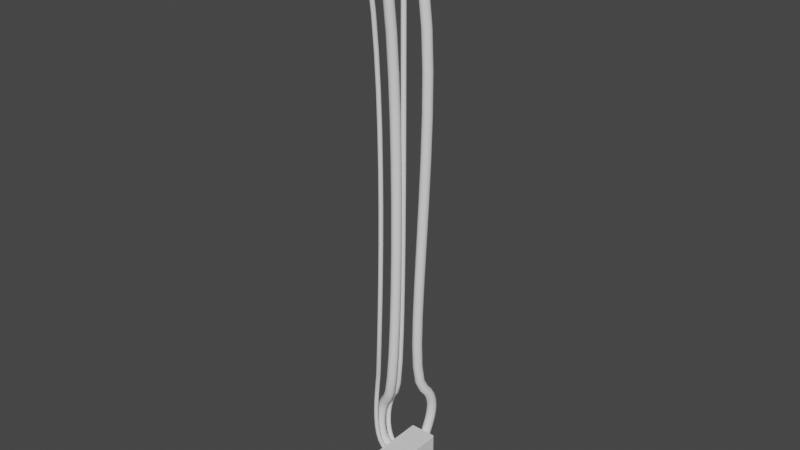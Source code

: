 # Source: PowerGenerator1.blend  (saved by Blender 3.3.6; exported with 4.5.12 LTS)
import bpy
from mathutils import Matrix  # noqa: F401  (used for matrix-valued properties, if any)

bpy.ops.wm.read_factory_settings(use_empty=True)
scene = bpy.context.scene
scene.name = 'Scene'

# ---- collections
col_collection = bpy.data.collections.new('Collection'); scene.collection.children.link(col_collection)

# ---- world
world_world = bpy.data.worlds.new('World'); scene.world = world_world
world_world.use_nodes = True; world_world.node_tree.nodes.clear()
_N = world_world.node_tree.nodes; _L = world_world.node_tree.links
n0 = _N.new('ShaderNodeOutputWorld'); n0.name = 'World Output'; n0.location = (300, 300)
n1 = _N.new('ShaderNodeBackground'); n1.name = 'Background'; n1.location = (10, 300)
n1.inputs[0].default_value = (0.05088, 0.05088, 0.05088, 1.0)
_L.new(n1.outputs[0], n0.inputs[0])
n0.is_active_output = True
world_world.color = (0.05088, 0.05088, 0.05088)
world_world.use_sun_shadow = False
world_world.sun_shadow_jitter_overblur = 0.0

# ---- meshes
me_cube_002 = bpy.data.meshes.new('Cube.002')
me_cube_002.from_pydata([(-1.0, -1.0, -1.0), (-1.0, -1.0, 1.0), (-1.0, 1.0, -1.0), (-1.0, 1.0, 1.0), (1.0, -1.0, -1.0), (1.0, -1.0, 1.0), (1.0, 1.0, -1.0), (1.0, 1.0, 1.0)], [], [(0, 1, 3, 2), (2, 3, 7, 6), (6, 7, 5, 4), (4, 5, 1, 0), (2, 6, 4, 0), (7, 3, 1, 5)])
_uv = me_cube_002.uv_layers.new(name='UVMap')
_uv.uv.foreach_set('vector', [0.375, 0.0, 0.625, 0.0, 0.625, 0.25, 0.375, 0.25, 0.375, 0.25, 0.625, 0.25, 0.625, 0.5, 0.375, 0.5, 0.375, 0.5, 0.625, 0.5, 0.625, 0.75, 0.375, 0.75, 0.375, 0.75, 0.625, 0.75, 0.625, 1.0, 0.375, 1.0, 0.125, 0.5, 0.375, 0.5, 0.375, 0.75, 0.125, 0.75, 0.625, 0.5, 0.875, 0.5, 0.875, 0.75, 0.625, 0.75])
me_cube_002.update()

# ---- curves / text
cu_beziercurve = bpy.data.curves.new('BezierCurve', 'CURVE')
cu_beziercurve.dimensions = '3D'
_sp = cu_beziercurve.splines.new('BEZIER'); _sp.bezier_points.add(2)
_sp.bezier_points.foreach_set('co', [-1.049, -0.3535, -0.9394, -1.285, -0.1928, 1.135, -1.152, -1.261e-07, 16.17])
_sp.bezier_points.foreach_set('handle_left', [-0.3709, -0.3384, -1.141, -1.876, 0.07052, 0.4846, -1.204, -1.261e-07, 15.17])
_sp.bezier_points.foreach_set('handle_right', [-1.726, -0.3686, -0.7383, -0.6417, -0.4798, 1.845, -1.101, -1.261e-07, 17.12])
for _p, _l, _r in zip(_sp.bezier_points, ['ALIGNED', 'ALIGNED', 'ALIGNED'], ['ALIGNED', 'ALIGNED', 'ALIGNED']): _p.handle_left_type = _l; _p.handle_right_type = _r
_sp.order_u = 0
_sp.order_v = 0
cu_beziercurve.use_path = True
cu_beziercurve.bevel_depth = 0.08
cu_beziercurve.fill_mode = 'FULL'
cu_beziercurve_001 = bpy.data.curves.new('BezierCurve.001', 'CURVE')
cu_beziercurve_001.dimensions = '3D'
_sp = cu_beziercurve_001.splines.new('BEZIER'); _sp.bezier_points.add(2)
_sp.bezier_points.foreach_set('co', [-1.049, 0.1712, -0.9394, -1.285, 0.0, 1.135, -1.152, -0.04178, 14.26])
_sp.bezier_points.foreach_set('handle_left', [-0.4557, 0.514, -1.115, -1.876, 0.2725, 0.4846, -1.204, 0.5499, 10.46])
_sp.bezier_points.foreach_set('handle_right', [-1.726, -0.2207, -0.7383, -0.6436, -0.2962, 1.843, -1.139, -0.1882, 15.2])
for _p, _l, _r in zip(_sp.bezier_points, ['ALIGNED', 'ALIGNED', 'ALIGNED'], ['ALIGNED', 'ALIGNED', 'ALIGNED']): _p.handle_left_type = _l; _p.handle_right_type = _r
_sp.order_u = 0
_sp.order_v = 0
cu_beziercurve_001.use_path = True
cu_beziercurve_001.bevel_depth = 0.16
cu_beziercurve_001.fill_mode = 'FULL'
cu_beziercurve_002 = bpy.data.curves.new('BezierCurve.002', 'CURVE')
cu_beziercurve_002.dimensions = '3D'
_sp = cu_beziercurve_002.splines.new('BEZIER'); _sp.bezier_points.add(2)
_sp.bezier_points.foreach_set('co', [-1.049, 0.4358, -0.9394, -1.285, 0.06615, 2.374, -1.152, -0.2788, 14.93])
_sp.bezier_points.foreach_set('handle_left', [-0.4557, 0.7786, -1.115, -1.497, 0.2757, 1.504, -1.204, 0.4144, 11.13])
_sp.bezier_points.foreach_set('handle_right', [-1.726, 0.04392, -0.7383, -0.6436, -0.5687, 5.012, -1.139, -0.4497, 15.87])
for _p, _l, _r in zip(_sp.bezier_points, ['ALIGNED', 'ALIGNED', 'ALIGNED'], ['ALIGNED', 'ALIGNED', 'ALIGNED']): _p.handle_left_type = _l; _p.handle_right_type = _r
_sp.order_u = 0
_sp.order_v = 0
cu_beziercurve_002.use_path = True
cu_beziercurve_002.bevel_depth = 0.07
cu_beziercurve_002.fill_mode = 'FULL'
cu_beziercurve_003 = bpy.data.curves.new('BezierCurve.003', 'CURVE')
cu_beziercurve_003.dimensions = '3D'
_sp = cu_beziercurve_003.splines.new('BEZIER'); _sp.bezier_points.add(2)
_sp.bezier_points.foreach_set('co', [-1.049, 0.1712, -0.9394, -1.285, 0.0, 1.135, -1.152, -0.04178, 14.26])
_sp.bezier_points.foreach_set('handle_left', [-0.4557, 0.514, -1.115, -1.876, 0.2725, 0.4846, -1.204, 0.5499, 10.46])
_sp.bezier_points.foreach_set('handle_right', [-1.726, -0.2207, -0.7383, -0.6436, -0.2962, 1.843, -1.139, -0.1882, 15.2])
for _p, _l, _r in zip(_sp.bezier_points, ['ALIGNED', 'ALIGNED', 'ALIGNED'], ['ALIGNED', 'ALIGNED', 'ALIGNED']): _p.handle_left_type = _l; _p.handle_right_type = _r
_sp.order_u = 0
_sp.order_v = 0
cu_beziercurve_003.use_path = True
cu_beziercurve_003.bevel_depth = 0.16
cu_beziercurve_003.fill_mode = 'FULL'

# ---- objects
ob_beziercurve = bpy.data.objects.new('BezierCurve', cu_beziercurve)
ob_cube = bpy.data.objects.new('Cube', me_cube_002)
ob_beziercurve_001 = bpy.data.objects.new('BezierCurve.001', cu_beziercurve_001)
ob_beziercurve_002 = bpy.data.objects.new('BezierCurve.002', cu_beziercurve_002)
ob_beziercurve_003 = bpy.data.objects.new('BezierCurve.003', cu_beziercurve_003)

# ---- transforms, parenting, visibility, modifiers, constraints
ob_beziercurve.location = (0.5971, 0.6034, 1.396)
ob_cube.location = (0.0, 0.0, 0.0)
ob_cube.scale = (0.4412, 1.0, 1.0)
_m = ob_cube.modifiers.new('Bevel', 'BEVEL')
_m.width = 0.07
_m.width_pct = 0.07
ob_beziercurve_001.location = (0.5971, -0.00909, 1.396)
ob_beziercurve_002.location = (0.5971, -0.5216, 1.396)
ob_beziercurve_003.location = (-0.131, -0.1711, 1.396)
ob_beziercurve_003.rotation_euler = (0.0, 0.0, -1.571)

# ---- collection membership
col_collection.objects.link(ob_beziercurve)
col_collection.objects.link(ob_cube)
col_collection.objects.link(ob_beziercurve_001)
col_collection.objects.link(ob_beziercurve_002)
col_collection.objects.link(ob_beziercurve_003)

# ---- scene / render settings (as saved in the file)
scene.frame_start = 1; scene.frame_end = 250; scene.frame_set(1)
scene.render.engine = 'BLENDER_EEVEE_NEXT'
scene.cycles.sampling_pattern = 'TABULATED_SOBOL'
scene.cycles.use_light_tree = False
scene.view_settings.view_transform = 'Filmic'
bpy.context.view_layer.update()

# ---- added for rendering (the .blend has no active camera and no usable light): camera, sun
cam_auto = bpy.data.cameras.new('AutoCamera')
cam_auto.lens = 50.0
cam_auto.sensor_width = 36.0
cam_auto.clip_end = 1000.0
ob_auto_camera = bpy.data.objects.new('AutoCamera', cam_auto)
scene.collection.objects.link(ob_auto_camera)
ob_auto_camera.location = (18.3053, -22.1983, 23.6842)
ob_auto_camera.rotation_euler = (1.09748, -7.21219e-08, 0.694738)
scene.camera = ob_auto_camera
light_auto_sun = bpy.data.lights.new('AutoSun', 'SUN')
light_auto_sun.energy = 3.0
light_auto_sun.angle = 0.0523599
ob_auto_sun = bpy.data.objects.new('AutoSun', light_auto_sun)
scene.collection.objects.link(ob_auto_sun)
ob_auto_sun.rotation_euler = (0.872665, 0.174533, 0.523599)
bpy.context.view_layer.update()
